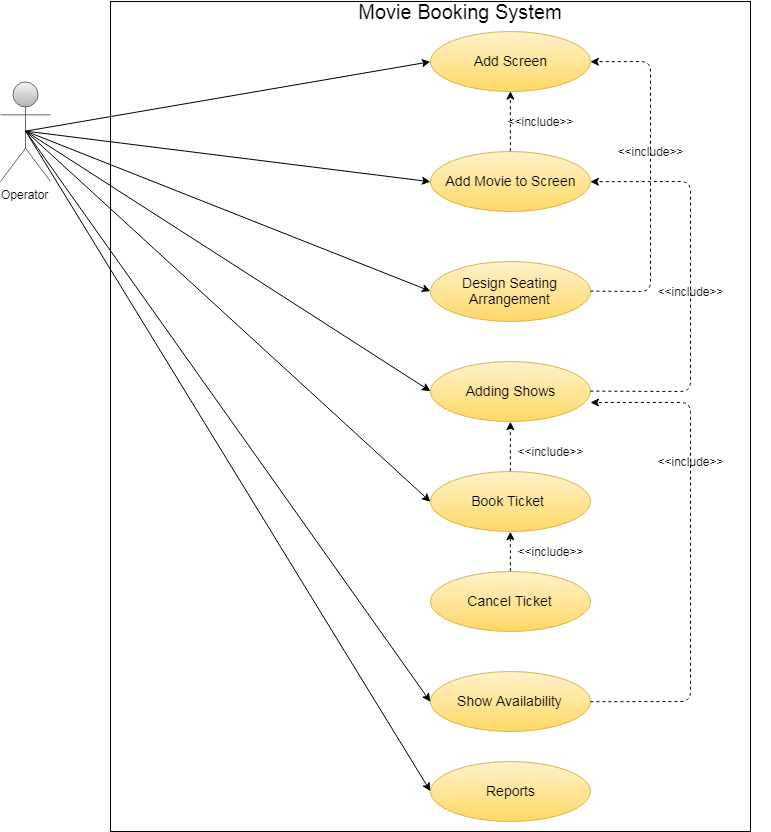

The diagram above was exported from draw.io. Its source (the exported page's mxGraphModel, read from the mxfile embedded in the PNG):
<mxGraphModel dx="1026" dy="538" grid="1" gridSize="10" guides="1" tooltips="1" connect="1" arrows="1" fold="1" page="1" pageScale="1" pageWidth="850" pageHeight="1100" background="#ffffff" math="0" shadow="0">
  <root>
    <mxCell id="0" />
    <mxCell id="1" parent="0" />
    <mxCell id="72" value="" style="rounded=0;whiteSpace=wrap;html=1;strokeColor=#000000;" vertex="1" parent="1">
      <mxGeometry x="160" y="10" width="640" height="830" as="geometry" />
    </mxCell>
    <mxCell id="2" value="Operator" style="shape=umlActor;verticalLabelPosition=bottom;labelBackgroundColor=#ffffff;verticalAlign=top;html=1;outlineConnect=0;fillColor=#f5f5f5;strokeColor=#666666;gradientColor=#b3b3b3;" vertex="1" parent="1">
      <mxGeometry x="50" y="90" width="50" height="100" as="geometry" />
    </mxCell>
    <mxCell id="4" value="&lt;font style=&quot;font-size: 14px&quot;&gt;Add Screen&lt;/font&gt;" style="ellipse;whiteSpace=wrap;html=1;fillColor=#fff2cc;strokeColor=#d6b656;gradientColor=#ffd966;" vertex="1" parent="1">
      <mxGeometry x="480" y="40" width="160" height="60" as="geometry" />
    </mxCell>
    <mxCell id="5" value="&lt;font style=&quot;font-size: 14px&quot;&gt;Add Movie to Screen&lt;/font&gt;" style="ellipse;whiteSpace=wrap;html=1;fillColor=#fff2cc;strokeColor=#d6b656;gradientColor=#ffd966;" vertex="1" parent="1">
      <mxGeometry x="480" y="160" width="160" height="60" as="geometry" />
    </mxCell>
    <mxCell id="6" value="&lt;font style=&quot;font-size: 14px&quot;&gt;Design Seating Arrangement&lt;/font&gt;" style="ellipse;whiteSpace=wrap;html=1;fillColor=#fff2cc;strokeColor=#d6b656;gradientColor=#ffd966;" vertex="1" parent="1">
      <mxGeometry x="480" y="270" width="160" height="60" as="geometry" />
    </mxCell>
    <mxCell id="8" value="&lt;font style=&quot;font-size: 14px&quot;&gt;Adding Shows&lt;/font&gt;" style="ellipse;whiteSpace=wrap;html=1;fillColor=#fff2cc;strokeColor=#d6b656;gradientColor=#ffd966;" vertex="1" parent="1">
      <mxGeometry x="480" y="370" width="160" height="60" as="geometry" />
    </mxCell>
    <mxCell id="10" value="&lt;font style=&quot;font-size: 14px&quot;&gt;Book Ticket&amp;nbsp;&lt;/font&gt;" style="ellipse;whiteSpace=wrap;html=1;fillColor=#fff2cc;strokeColor=#d6b656;gradientColor=#ffd966;" vertex="1" parent="1">
      <mxGeometry x="480" y="480" width="160" height="60" as="geometry" />
    </mxCell>
    <mxCell id="12" value="&lt;font style=&quot;font-size: 14px&quot;&gt;Cancel Ticket&lt;/font&gt;" style="ellipse;whiteSpace=wrap;html=1;fillColor=#fff2cc;strokeColor=#d6b656;gradientColor=#ffd966;" vertex="1" parent="1">
      <mxGeometry x="480" y="580" width="160" height="60" as="geometry" />
    </mxCell>
    <mxCell id="14" value="&lt;font style=&quot;font-size: 14px&quot;&gt;Show Availability&lt;/font&gt;" style="ellipse;whiteSpace=wrap;html=1;fillColor=#fff2cc;strokeColor=#d6b656;gradientColor=#ffd966;" vertex="1" parent="1">
      <mxGeometry x="480" y="680" width="160" height="60" as="geometry" />
    </mxCell>
    <mxCell id="16" value="&lt;font style=&quot;font-size: 14px&quot;&gt;Reports&lt;/font&gt;" style="ellipse;whiteSpace=wrap;html=1;fillColor=#fff2cc;strokeColor=#d6b656;gradientColor=#ffd966;" vertex="1" parent="1">
      <mxGeometry x="480" y="770" width="160" height="60" as="geometry" />
    </mxCell>
    <mxCell id="19" value="" style="endArrow=classic;html=1;entryX=0;entryY=0.5;exitX=0.5;exitY=0.5;exitPerimeter=0;fillColor=#ffffff;strokeColor=#000000;" edge="1" parent="1" source="2" target="4">
      <mxGeometry width="50" height="50" relative="1" as="geometry">
        <mxPoint x="60" y="690" as="sourcePoint" />
        <mxPoint x="110" y="640" as="targetPoint" />
      </mxGeometry>
    </mxCell>
    <mxCell id="29" value="" style="endArrow=classic;html=1;entryX=0;entryY=0.5;exitX=0.5;exitY=0.5;exitPerimeter=0;" edge="1" parent="1" source="2" target="14">
      <mxGeometry width="50" height="50" relative="1" as="geometry">
        <mxPoint x="94.58823529411757" y="169.6470588235294" as="sourcePoint" />
        <mxPoint x="489.8823529411766" y="460.2352941176471" as="targetPoint" />
      </mxGeometry>
    </mxCell>
    <mxCell id="30" value="" style="endArrow=classic;html=1;entryX=0;entryY=0.5;exitX=0.5;exitY=0.5;exitPerimeter=0;" edge="1" parent="1" source="2" target="16">
      <mxGeometry width="50" height="50" relative="1" as="geometry">
        <mxPoint x="94.58823529411757" y="169.6470588235294" as="sourcePoint" />
        <mxPoint x="489.8823529411766" y="540.2352941176471" as="targetPoint" />
      </mxGeometry>
    </mxCell>
    <mxCell id="58" value="" style="endArrow=classic;html=1;dashed=1;exitX=0.5;exitY=0;entryX=0.5;entryY=1;fillColor=#ffffff;strokeColor=#000000;" edge="1" parent="1" source="5" target="4">
      <mxGeometry width="50" height="50" relative="1" as="geometry">
        <mxPoint x="530" y="150" as="sourcePoint" />
        <mxPoint x="580" y="100" as="targetPoint" />
      </mxGeometry>
    </mxCell>
    <mxCell id="59" value="&amp;lt;&amp;lt;include&amp;gt;&amp;gt;" style="text;html=1;strokeColor=none;fillColor=none;align=center;verticalAlign=middle;whiteSpace=wrap;rounded=0;" vertex="1" parent="1">
      <mxGeometry x="570" y="119.88235294117646" width="40" height="20" as="geometry" />
    </mxCell>
    <mxCell id="60" value="" style="endArrow=classic;html=1;dashed=1;exitX=1;exitY=0.5;entryX=1;entryY=0.5;fillColor=#ffffff;strokeColor=#000000;" edge="1" parent="1" source="6" target="4">
      <mxGeometry width="50" height="50" relative="1" as="geometry">
        <mxPoint x="430" y="310" as="sourcePoint" />
        <mxPoint x="480" y="260" as="targetPoint" />
        <Array as="points">
          <mxPoint x="700" y="300" />
          <mxPoint x="700" y="180" />
          <mxPoint x="700" y="70" />
        </Array>
      </mxGeometry>
    </mxCell>
    <mxCell id="62" value="&amp;lt;&amp;lt;include&amp;gt;&amp;gt;" style="text;html=1;strokeColor=none;fillColor=none;align=center;verticalAlign=middle;whiteSpace=wrap;rounded=0;" vertex="1" parent="1">
      <mxGeometry x="680" y="149.88235294117646" width="40" height="20" as="geometry" />
    </mxCell>
    <mxCell id="63" value="" style="endArrow=classic;html=1;dashed=1;exitX=1;exitY=0.5;entryX=1;entryY=0.5;fillColor=#ffffff;strokeColor=#000000;" edge="1" parent="1" source="8" target="5">
      <mxGeometry width="50" height="50" relative="1" as="geometry">
        <mxPoint x="670" y="400" as="sourcePoint" />
        <mxPoint x="720" y="350" as="targetPoint" />
        <Array as="points">
          <mxPoint x="740" y="400" />
          <mxPoint x="740" y="190" />
        </Array>
      </mxGeometry>
    </mxCell>
    <mxCell id="64" value="&amp;lt;&amp;lt;include&amp;gt;&amp;gt;" style="text;html=1;strokeColor=none;fillColor=none;align=center;verticalAlign=middle;whiteSpace=wrap;rounded=0;" vertex="1" parent="1">
      <mxGeometry x="720" y="289.88235294117646" width="40" height="20" as="geometry" />
    </mxCell>
    <mxCell id="65" value="" style="endArrow=classic;html=1;dashed=1;exitX=0.5;exitY=0;entryX=0.5;entryY=1;fillColor=#ffffff;strokeColor=#000000;" edge="1" parent="1" source="10" target="8">
      <mxGeometry width="50" height="50" relative="1" as="geometry">
        <mxPoint x="530" y="480" as="sourcePoint" />
        <mxPoint x="580" y="430" as="targetPoint" />
      </mxGeometry>
    </mxCell>
    <mxCell id="66" value="&amp;lt;&amp;lt;include&amp;gt;&amp;gt;" style="text;html=1;strokeColor=none;fillColor=none;align=center;verticalAlign=middle;whiteSpace=wrap;rounded=0;" vertex="1" parent="1">
      <mxGeometry x="580" y="449.88235294117646" width="40" height="20" as="geometry" />
    </mxCell>
    <mxCell id="67" value="" style="endArrow=classic;html=1;dashed=1;entryX=0.5;entryY=1;exitX=0.5;exitY=0;fillColor=#ffffff;strokeColor=#000000;" edge="1" parent="1" source="12">
      <mxGeometry width="50" height="50" relative="1" as="geometry">
        <mxPoint x="560" y="570" as="sourcePoint" />
        <mxPoint x="559.8823529411766" y="540.2352941176471" as="targetPoint" />
      </mxGeometry>
    </mxCell>
    <mxCell id="68" value="&amp;lt;&amp;lt;include&amp;gt;&amp;gt;" style="text;html=1;strokeColor=none;fillColor=none;align=center;verticalAlign=middle;whiteSpace=wrap;rounded=0;" vertex="1" parent="1">
      <mxGeometry x="580" y="549.8823529411765" width="40" height="20" as="geometry" />
    </mxCell>
    <mxCell id="69" value="" style="endArrow=classic;html=1;dashed=1;exitX=1;exitY=0.5;fillColor=#ffffff;strokeColor=#000000;" edge="1" parent="1" source="14">
      <mxGeometry width="50" height="50" relative="1" as="geometry">
        <mxPoint x="60" y="900" as="sourcePoint" />
        <mxPoint x="640" y="411" as="targetPoint" />
        <Array as="points">
          <mxPoint x="740" y="710" />
          <mxPoint x="740" y="510" />
          <mxPoint x="740" y="411" />
        </Array>
      </mxGeometry>
    </mxCell>
    <mxCell id="70" value="&amp;lt;&amp;lt;include&amp;gt;&amp;gt;" style="text;html=1;strokeColor=none;fillColor=none;align=center;verticalAlign=middle;whiteSpace=wrap;rounded=0;" vertex="1" parent="1">
      <mxGeometry x="720" y="459.88235294117646" width="40" height="20" as="geometry" />
    </mxCell>
    <mxCell id="73" value="&lt;font style=&quot;font-size: 20px&quot;&gt;Movie Booking System&lt;/font&gt;" style="text;html=1;strokeColor=none;fillColor=none;align=center;verticalAlign=middle;whiteSpace=wrap;rounded=0;" vertex="1" parent="1">
      <mxGeometry x="200" y="10" width="620" height="20" as="geometry" />
    </mxCell>
    <mxCell id="74" value="" style="endArrow=classic;html=1;entryX=0;entryY=0.5;exitX=0.5;exitY=0.5;exitPerimeter=0;fillColor=#ffffff;strokeColor=#000000;" edge="1" parent="1" source="2" target="5">
      <mxGeometry width="50" height="50" relative="1" as="geometry">
        <mxPoint x="85.17647058823536" y="149.6470588235294" as="sourcePoint" />
        <mxPoint x="489.8823529411766" y="80.23529411764707" as="targetPoint" />
      </mxGeometry>
    </mxCell>
    <mxCell id="75" value="" style="endArrow=classic;html=1;entryX=0;entryY=0.5;exitX=0.5;exitY=0.5;exitPerimeter=0;fillColor=#ffffff;strokeColor=#000000;" edge="1" parent="1" source="2" target="6">
      <mxGeometry width="50" height="50" relative="1" as="geometry">
        <mxPoint x="95.17647058823536" y="159.6470588235294" as="sourcePoint" />
        <mxPoint x="499.8823529411766" y="90.23529411764707" as="targetPoint" />
      </mxGeometry>
    </mxCell>
    <mxCell id="76" value="" style="endArrow=classic;html=1;entryX=0;entryY=0.5;exitX=0.5;exitY=0.5;exitPerimeter=0;fillColor=#ffffff;strokeColor=#000000;" edge="1" parent="1" source="2" target="8">
      <mxGeometry width="50" height="50" relative="1" as="geometry">
        <mxPoint x="105.17647058823536" y="169.6470588235294" as="sourcePoint" />
        <mxPoint x="509.8823529411766" y="100.23529411764707" as="targetPoint" />
      </mxGeometry>
    </mxCell>
    <mxCell id="77" value="" style="endArrow=classic;html=1;entryX=0;entryY=0.5;exitX=0.5;exitY=0.5;exitPerimeter=0;" edge="1" parent="1" source="2" target="10">
      <mxGeometry width="50" height="50" relative="1" as="geometry">
        <mxPoint x="85.17647058823536" y="149.6470588235294" as="sourcePoint" />
        <mxPoint x="489.8823529411766" y="720.2352941176471" as="targetPoint" />
      </mxGeometry>
    </mxCell>
  </root>
</mxGraphModel>